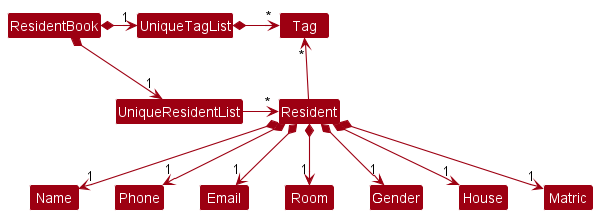

The diagram above was rendered by PlantUML. Its source (embedded in the PNG):
@startuml
!include style.puml
skinparam arrowThickness 1.1
skinparam arrowColor MODEL_COLOR
skinparam classBackgroundColor MODEL_COLOR

ResidentBook *-right-> "1" UniqueResidentList
ResidentBook *-right-> "1" UniqueTagList
UniqueTagList -[hidden]down- UniqueResidentList
UniqueTagList -[hidden]down- UniqueResidentList

UniqueTagList *-right-> "*" Tag
UniqueResidentList -right-> "*" Resident

Resident -up-> "*" Tag

Resident *--> "1" Name
Resident *--> "1" Phone
Resident *--> "1" Email
Resident *--> "1" Room
Resident *--> "1" Gender
Resident *--> "1" House
Resident *--> "1" Matric

@enduml